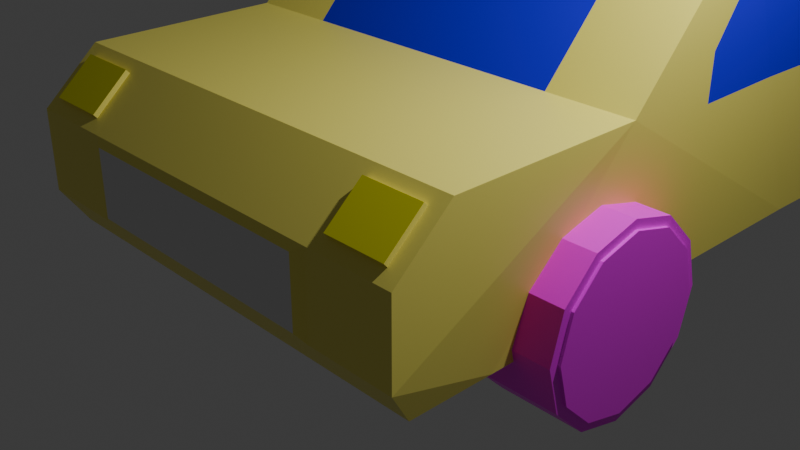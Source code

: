 # Source: Car.blend  (saved by Blender 4.5.90; exported with 4.5.12 LTS)
import bpy
from mathutils import Matrix  # noqa: F401  (used for matrix-valued properties, if any)

bpy.ops.wm.read_factory_settings(use_empty=True)
scene = bpy.context.scene
scene.name = 'Scene'

# ---- collections
col_collection = bpy.data.collections.new('Collection'); scene.collection.children.link(col_collection)
col_wheel = bpy.data.collections.new('Wheel'); scene.collection.children.link(col_wheel)

# ---- images (referenced by path relative to the original .blend; pixels are not part of the script)
import os
ASSET_DIR = os.environ.get("B2B_ASSET_DIR", "")  # directory of the original .blend (textures are referenced by path, not embedded)
HERE = os.path.dirname(os.path.abspath(__file__))  # packed textures are extracted next to this script under _unpacked/

def load_image(name, relpath, width, height, colorspace="sRGB"):
    """Load a texture the original file referenced (path relative to the .blend, or extracted next to this script)."""
    p = next((c for c in (os.path.join(HERE, relpath), os.path.join(ASSET_DIR, relpath)) if relpath and os.path.exists(c)), "")
    if p:
        img = bpy.data.images.load(p, check_existing=True)
        img.name = name
    else:  # same state as the original file: an image datablock whose file is absent (Cycles renders it pink)
        img = bpy.data.images.new(name, width, height)
        img.source = "FILE"
        img.filepath = "//" + (relpath or name)
    img.colorspace_settings.name = colorspace
    return img
img_tyre_jpg = load_image('Tyre.jpg', 'Tyre.jpg', 1024, 1024, 'sRGB')
img_rims_png = load_image('Rims.png', 'Rims.png', 1024, 1024, 'sRGB')
img_metal_jpg = load_image('Metal.jpg', 'Metal.jpg', 1024, 1024, 'sRGB')

# ---- materials (node trees are filled in below, after node groups)
mat_tyre_mat = bpy.data.materials.new('Tyre Mat')
mat_rims = bpy.data.materials.new('Rims')
mat_mainbody = bpy.data.materials.new('MainBody')
mat_material = bpy.data.materials.new('Material')
mat_material_001 = bpy.data.materials.new('Material.001')

# ---- material node trees
mat_tyre_mat.use_nodes = True; mat_tyre_mat.node_tree.nodes.clear()
_N = mat_tyre_mat.node_tree.nodes; _L = mat_tyre_mat.node_tree.links
n0 = _N.new('ShaderNodeBsdfPrincipled'); n0.name = 'Principled BSDF'; n0.location = (-200, 100)
n1 = _N.new('ShaderNodeOutputMaterial'); n1.name = 'Material Output'; n1.location = (200, 100)
n2 = _N.new('ShaderNodeTexImage'); n2.name = 'Image Texture'; n2.location = (-537, 88)
n2.image = img_tyre_jpg
_L.new(n0.outputs[0], n1.inputs[0])
_L.new(n2.outputs[0], n0.inputs[0])
n1.is_active_output = True
mat_rims.use_nodes = True; mat_rims.node_tree.nodes.clear()
_N = mat_rims.node_tree.nodes; _L = mat_rims.node_tree.links
n0 = _N.new('ShaderNodeBsdfPrincipled'); n0.name = 'Principled BSDF'; n0.location = (-200, 100)
n1 = _N.new('ShaderNodeOutputMaterial'); n1.name = 'Material Output'; n1.location = (200, 100)
n2 = _N.new('ShaderNodeTexImage'); n2.name = 'Image Texture'; n2.location = (-578, 71)
n2.image = img_rims_png
_L.new(n0.outputs[0], n1.inputs[0])
_L.new(n2.outputs[0], n0.inputs[0])
n1.is_active_output = True
mat_mainbody.use_nodes = True; mat_mainbody.node_tree.nodes.clear()
_N = mat_mainbody.node_tree.nodes; _L = mat_mainbody.node_tree.links
n0 = _N.new('ShaderNodeBsdfPrincipled'); n0.name = 'Principled BSDF'; n0.location = (-200, 100)
n1 = _N.new('ShaderNodeOutputMaterial'); n1.name = 'Material Output'; n1.location = (200, 100)
n2 = _N.new('ShaderNodeTexImage'); n2.name = 'Image Texture'; n2.location = (-657, 83)
n2.image = img_metal_jpg
n3 = _N.new('ShaderNodeMix'); n3.name = 'Mix'; n3.location = (-374, 77)
n3.data_type = 'RGBA'
n3.blend_type = 'COLOR'
n3.inputs[0].default_value = 0.8417
n3.inputs[7].default_value = (0.9207, 1.0, 0.0, 1.0)
_L.new(n0.outputs[0], n1.inputs[0])
_L.new(n2.outputs[0], n3.inputs[6])
_L.new(n3.outputs[2], n0.inputs[0])
n1.is_active_output = True
mat_material.use_nodes = True; mat_material.node_tree.nodes.clear()
_N = mat_material.node_tree.nodes; _L = mat_material.node_tree.links
n0 = _N.new('ShaderNodeBsdfPrincipled'); n0.name = 'Principled BSDF'; n0.location = (-200, 100)
n0.inputs[0].default_value = (0.01658, 0.0, 0.8001, 1.0)
n0.inputs[1].default_value = 0.5136
n0.inputs[2].default_value = 1.0
n1 = _N.new('ShaderNodeOutputMaterial'); n1.name = 'Material Output'; n1.location = (200, 100)
_L.new(n0.outputs[0], n1.inputs[0])
n1.is_active_output = True
mat_material_001.use_nodes = True; mat_material_001.node_tree.nodes.clear()
_N = mat_material_001.node_tree.nodes; _L = mat_material_001.node_tree.links
n0 = _N.new('ShaderNodeBsdfPrincipled'); n0.name = 'Principled BSDF'; n0.location = (-200, 100)
n0.inputs[0].default_value = (0.8003, 0.7898, 0.0, 1.0)
n1 = _N.new('ShaderNodeOutputMaterial'); n1.name = 'Material Output'; n1.location = (200, 100)
_L.new(n0.outputs[0], n1.inputs[0])
n1.is_active_output = True

# ---- world
world_world = bpy.data.worlds.new('World'); scene.world = world_world
world_world.use_nodes = True; world_world.node_tree.nodes.clear()
_N = world_world.node_tree.nodes; _L = world_world.node_tree.links
n0 = _N.new('ShaderNodeOutputWorld'); n0.name = 'World Output'; n0.location = (200, 100)
n1 = _N.new('ShaderNodeBackground'); n1.name = 'Background'; n1.location = (-200, 100)
n1.inputs[0].default_value = (0.05088, 0.05088, 0.05088, 1.0)
_L.new(n1.outputs[0], n0.inputs[0])
n0.is_active_output = True
world_world.color = (0.05088, 0.05088, 0.05088)
world_world.sun_shadow_jitter_overblur = 0.0

# ---- cameras
cam_camera = bpy.data.cameras.new('Camera')
cam_camera.clip_end = 100.0
cam_camera.ortho_scale = 7.314

# ---- lights
light_light = bpy.data.lights.new('Light', 'POINT')
light_light.energy = 1000.0
light_light.shadow_soft_size = 0.1

# ---- meshes
me_cylinder_001 = bpy.data.meshes.new('Cylinder.001')
me_cylinder_001.from_pydata([(0.0, 0.9013, -1.0), (0.0, 0.9013, 1.0), (0.4507, 0.7806, -1.0), (0.4507, 0.7806, 1.0), (0.7806, 0.4507, -1.0), (0.7806, 0.4507, 1.0), (0.9013, 0.0, -1.0), (0.9013, 0.0, 1.0), (0.7806, -0.4507, -1.0), (0.7806, -0.4507, 1.0), (0.4507, -0.7806, -1.0), (0.4507, -0.7806, 1.0), (0.0, -0.9013, -1.0), (0.0, -0.9013, 1.0), (-0.4507, -0.7806, -1.0), (-0.4507, -0.7806, 1.0), (-0.7806, -0.4507, -1.0), (-0.7806, -0.4507, 1.0), (-0.9013, 0.0, -1.0), (-0.9013, 0.0, 1.0), (-0.7806, 0.4507, -1.0), (-0.7806, 0.4507, 1.0), (-0.4507, 0.7806, -1.0), (-0.4507, 0.7806, 1.0), (0.0, 1.0, -1.0), (0.5, 0.866, -1.0), (0.5, 0.866, 1.0), (0.0, 1.0, 1.0), (0.866, 0.5, -1.0), (0.866, 0.5, 1.0), (1.0, 0.0, -1.0), (1.0, 0.0, 1.0), (0.866, -0.5, -1.0), (0.866, -0.5, 1.0), (0.5, -0.866, -1.0), (0.5, -0.866, 1.0), (0.0, -1.0, -1.0), (0.0, -1.0, 1.0), (-0.5, -0.866, -1.0), (-0.5, -0.866, 1.0), (-0.866, -0.5, -1.0), (-0.866, -0.5, 1.0), (-1.0, 0.0, -1.0), (-1.0, 0.0, 1.0), (-0.866, 0.5, -1.0), (-0.866, 0.5, 1.0), (-0.5, 0.866, -1.0), (-0.5, 0.866, 1.0), (1.324e-09, 0.9013, -1.067), (0.4507, 0.7806, -1.067), (0.4507, 0.7806, 1.067), (-1.324e-09, 0.9013, 1.067), (0.7806, 0.4507, -1.067), (0.7806, 0.4507, 1.067), (0.9013, 0.0, -1.067), (0.9013, 0.0, 1.067), (0.7806, -0.4507, -1.067), (0.7806, -0.4507, 1.067), (0.4507, -0.7806, -1.067), (0.4507, -0.7806, 1.067), (1.324e-09, -0.9013, -1.067), (-1.324e-09, -0.9013, 1.067), (-0.4507, -0.7806, -1.067), (-0.4507, -0.7806, 1.067), (-0.7806, -0.4507, -1.067), (-0.7806, -0.4507, 1.067), (-0.9013, 0.0, -1.067), (-0.9013, 0.0, 1.067), (-0.7806, 0.4507, -1.067), (-0.7806, 0.4507, 1.067), (-0.4507, 0.7806, -1.067), (-0.4507, 0.7806, 1.067)], [], [(24, 27, 26, 25), (25, 26, 29, 28), (28, 29, 31, 30), (30, 31, 33, 32), (32, 33, 35, 34), (34, 35, 37, 36), (36, 37, 39, 38), (38, 39, 41, 40), (40, 41, 43, 42), (42, 43, 45, 44), (11, 9, 57, 59), (44, 45, 47, 46), (46, 47, 27, 24), (16, 18, 66, 64), (2, 0, 24, 25), (1, 3, 26, 27), (4, 2, 25, 28), (3, 5, 29, 26), (6, 4, 28, 30), (5, 7, 31, 29), (8, 6, 30, 32), (7, 9, 33, 31), (10, 8, 32, 34), (9, 11, 35, 33), (12, 10, 34, 36), (11, 13, 37, 35), (14, 12, 36, 38), (13, 15, 39, 37), (16, 14, 38, 40), (15, 17, 41, 39), (18, 16, 40, 42), (17, 19, 43, 41), (20, 18, 42, 44), (19, 21, 45, 43), (22, 20, 44, 46), (21, 23, 47, 45), (0, 22, 46, 24), (23, 1, 27, 47), (50, 51, 71, 69, 67, 65, 63, 61, 59, 57, 55, 53), (48, 49, 52, 54, 56, 58, 60, 62, 64, 66, 68, 70), (2, 4, 52, 49), (19, 17, 65, 67), (10, 12, 60, 58), (5, 3, 50, 53), (18, 20, 68, 66), (13, 11, 59, 61), (4, 6, 54, 52), (21, 19, 67, 69), (12, 14, 62, 60), (7, 5, 53, 55), (20, 22, 70, 68), (15, 13, 61, 63), (6, 8, 56, 54), (23, 21, 69, 71), (14, 16, 64, 62), (9, 7, 55, 57), (22, 0, 48, 70), (0, 2, 49, 48), (17, 15, 63, 65), (8, 10, 58, 56), (1, 23, 71, 51), (3, 1, 51, 50)])
me_cylinder_001.polygons.foreach_set('material_index', [0, 0, 0, 0, 0, 0, 0, 0, 0, 0, 0, 0, 0, 0, 0, 0, 0, 0, 0, 0, 0, 0, 0, 0, 0, 0, 0, 0, 0, 0, 0, 0, 0, 0, 0, 0, 0, 0, 1, 0, 0, 0, 0, 0, 0, 0, 0, 0, 0, 0, 0, 0, 0, 0, 0, 0, 0, 0, 0, 0, 0, 0])
_uv = me_cylinder_001.uv_layers.new(name='UVMap')
_uv.uv.foreach_set('vector', [-2.798, 1.276, -2.798, 0.1822, -2.616, 0.1822, -2.616, 1.276, -2.616, 1.276, -2.616, 0.1822, -2.433, 0.1822, -2.433, 1.276, -2.433, 1.276, -2.433, 0.1822, -2.251, 0.1822, -2.251, 1.276, -2.251, 1.276, -2.251, 0.1822, -2.069, 0.1822, -2.069, 1.276, -2.069, 1.276, -2.069, 0.1822, -1.886, 0.1822, -1.886, 1.276, -1.886, 1.276, -1.886, 0.1822, -1.704, 0.1822, -1.704, 1.276, -1.704, 1.276, -1.704, 0.1822, -1.522, 0.1822, -1.522, 1.276, -1.522, 1.276, -1.522, 0.1822, -1.34, 0.1822, -1.34, 1.276, -1.34, 1.276, -1.34, 0.1822, -1.157, 0.1822, -1.157, 1.276, -1.157, 1.276, -1.157, 0.1822, -0.975, 0.1822, -0.975, 1.276, 0.862, 0.7205, 0.7085, 0.874, 0.7085, 0.874, 0.862, 0.7205, -0.975, 1.276, -0.975, 0.1822, -0.7927, 0.1822, -0.7927, 1.276, -0.7927, 1.276, -0.7927, 0.1822, -0.6104, 0.1822, -0.6104, 1.276, -3.89, 2.958, -3.833, 2.748, -3.833, 2.748, -3.89, 2.958, -4.462, 2.385, -4.253, 2.329, -4.253, 2.283, -4.485, 2.345, 0.0794, 0.5108, 0.1356, 0.7205, 0.09583, 0.7434, 0.0335, 0.5108, -4.616, 2.538, -4.462, 2.385, -4.485, 2.345, -4.656, 2.516, 0.1356, 0.7205, 0.2891, 0.874, 0.2661, 0.9137, 0.09583, 0.7434, -4.672, 2.748, -4.616, 2.538, -4.656, 2.516, -4.718, 2.748, 0.2891, 0.874, 0.4988, 0.9302, 0.4988, 0.9761, 0.2661, 0.9137, -4.616, 2.958, -4.672, 2.748, -4.718, 2.748, -4.656, 2.981, 0.4988, 0.9302, 0.7085, 0.874, 0.7314, 0.9137, 0.4988, 0.9761, -4.462, 3.111, -4.616, 2.958, -4.656, 2.981, -4.485, 3.151, 0.7085, 0.874, 0.862, 0.7205, 0.9017, 0.7434, 0.7314, 0.9137, -4.253, 3.168, -4.462, 3.111, -4.485, 3.151, -4.253, 3.213, 0.862, 0.7205, 0.9182, 0.5108, 0.9641, 0.5108, 0.9017, 0.7434, -4.043, 3.111, -4.253, 3.168, -4.253, 3.213, -4.02, 3.151, 0.9182, 0.5108, 0.862, 0.3011, 0.9017, 0.2781, 0.9641, 0.5108, -3.89, 2.958, -4.043, 3.111, -4.02, 3.151, -3.85, 2.981, 0.862, 0.3011, 0.7085, 0.1476, 0.7314, 0.1078, 0.9017, 0.2781, -3.833, 2.748, -3.89, 2.958, -3.85, 2.981, -3.787, 2.748, 0.7085, 0.1476, 0.4988, 0.09141, 0.4988, 0.04551, 0.7314, 0.1078, -3.89, 2.538, -3.833, 2.748, -3.787, 2.748, -3.85, 2.516, 0.4988, 0.09141, 0.2891, 0.1476, 0.2661, 0.1078, 0.4988, 0.04551, -4.043, 2.385, -3.89, 2.538, -3.85, 2.516, -4.02, 2.345, 0.2891, 0.1476, 0.1356, 0.3011, 0.09583, 0.2781, 0.2661, 0.1078, -4.253, 2.329, -4.043, 2.385, -4.02, 2.345, -4.253, 2.283, 0.1356, 0.3011, 0.0794, 0.5108, 0.0335, 0.5108, 0.09583, 0.2781, 0.1356, 0.7205, 0.0794, 0.5108, 0.1356, 0.3011, 0.2891, 0.1476, 0.4988, 0.09141, 0.7085, 0.1476, 0.862, 0.3011, 0.9182, 0.5108, 0.862, 0.7205, 0.7085, 0.874, 0.4988, 0.9302, 0.2891, 0.874, -4.253, 2.329, -4.462, 2.385, -4.616, 2.538, -4.672, 2.748, -4.616, 2.958, -4.462, 3.111, -4.253, 3.168, -4.043, 3.111, -3.89, 2.958, -3.833, 2.748, -3.89, 2.538, -4.043, 2.385, -4.462, 2.385, -4.616, 2.538, -4.616, 2.538, -4.462, 2.385, 0.4988, 0.09141, 0.7085, 0.1476, 0.7085, 0.1476, 0.4988, 0.09141, -4.462, 3.111, -4.253, 3.168, -4.253, 3.168, -4.462, 3.111, 0.2891, 0.874, 0.1356, 0.7205, 0.1356, 0.7205, 0.2891, 0.874, -3.833, 2.748, -3.89, 2.538, -3.89, 2.538, -3.833, 2.748, 0.9182, 0.5108, 0.862, 0.7205, 0.862, 0.7205, 0.9182, 0.5108, -4.616, 2.538, -4.672, 2.748, -4.672, 2.748, -4.616, 2.538, 0.2891, 0.1476, 0.4988, 0.09141, 0.4988, 0.09141, 0.2891, 0.1476, -4.253, 3.168, -4.043, 3.111, -4.043, 3.111, -4.253, 3.168, 0.4988, 0.9302, 0.2891, 0.874, 0.2891, 0.874, 0.4988, 0.9302, -3.89, 2.538, -4.043, 2.385, -4.043, 2.385, -3.89, 2.538, 0.862, 0.3011, 0.9182, 0.5108, 0.9182, 0.5108, 0.862, 0.3011, -4.672, 2.748, -4.616, 2.958, -4.616, 2.958, -4.672, 2.748, 0.1356, 0.3011, 0.2891, 0.1476, 0.2891, 0.1476, 0.1356, 0.3011, -4.043, 3.111, -3.89, 2.958, -3.89, 2.958, -4.043, 3.111, 0.7085, 0.874, 0.4988, 0.9302, 0.4988, 0.9302, 0.7085, 0.874, -4.043, 2.385, -4.253, 2.329, -4.253, 2.329, -4.043, 2.385, -4.253, 2.329, -4.462, 2.385, -4.462, 2.385, -4.253, 2.329, 0.7085, 0.1476, 0.862, 0.3011, 0.862, 0.3011, 0.7085, 0.1476, -4.616, 2.958, -4.462, 3.111, -4.462, 3.111, -4.616, 2.958, 0.0794, 0.5108, 0.1356, 0.3011, 0.1356, 0.3011, 0.0794, 0.5108, 0.1356, 0.7205, 0.0794, 0.5108, 0.0794, 0.5108, 0.1356, 0.7205])
me_cylinder_001.materials.append(mat_tyre_mat)
me_cylinder_001.materials.append(mat_rims)
me_cylinder_001.update()
me_cylinder_002 = bpy.data.meshes.new('Cylinder.002')
me_cylinder_002.from_pydata([(0.0, 0.9013, -1.0), (0.0, 0.9013, 1.0), (0.4507, 0.7806, -1.0), (0.4507, 0.7806, 1.0), (0.7806, 0.4507, -1.0), (0.7806, 0.4507, 1.0), (0.9013, 0.0, -1.0), (0.9013, 0.0, 1.0), (0.7806, -0.4507, -1.0), (0.7806, -0.4507, 1.0), (0.4507, -0.7806, -1.0), (0.4507, -0.7806, 1.0), (0.0, -0.9013, -1.0), (0.0, -0.9013, 1.0), (-0.4507, -0.7806, -1.0), (-0.4507, -0.7806, 1.0), (-0.7806, -0.4507, -1.0), (-0.7806, -0.4507, 1.0), (-0.9013, 0.0, -1.0), (-0.9013, 0.0, 1.0), (-0.7806, 0.4507, -1.0), (-0.7806, 0.4507, 1.0), (-0.4507, 0.7806, -1.0), (-0.4507, 0.7806, 1.0), (0.0, 1.0, -1.0), (0.5, 0.866, -1.0), (0.5, 0.866, 1.0), (0.0, 1.0, 1.0), (0.866, 0.5, -1.0), (0.866, 0.5, 1.0), (1.0, 0.0, -1.0), (1.0, 0.0, 1.0), (0.866, -0.5, -1.0), (0.866, -0.5, 1.0), (0.5, -0.866, -1.0), (0.5, -0.866, 1.0), (0.0, -1.0, -1.0), (0.0, -1.0, 1.0), (-0.5, -0.866, -1.0), (-0.5, -0.866, 1.0), (-0.866, -0.5, -1.0), (-0.866, -0.5, 1.0), (-1.0, 0.0, -1.0), (-1.0, 0.0, 1.0), (-0.866, 0.5, -1.0), (-0.866, 0.5, 1.0), (-0.5, 0.866, -1.0), (-0.5, 0.866, 1.0), (1.324e-09, 0.9013, -1.067), (0.4507, 0.7806, -1.067), (0.4507, 0.7806, 1.067), (-1.324e-09, 0.9013, 1.067), (0.7806, 0.4507, -1.067), (0.7806, 0.4507, 1.067), (0.9013, 0.0, -1.067), (0.9013, 0.0, 1.067), (0.7806, -0.4507, -1.067), (0.7806, -0.4507, 1.067), (0.4507, -0.7806, -1.067), (0.4507, -0.7806, 1.067), (1.324e-09, -0.9013, -1.067), (-1.324e-09, -0.9013, 1.067), (-0.4507, -0.7806, -1.067), (-0.4507, -0.7806, 1.067), (-0.7806, -0.4507, -1.067), (-0.7806, -0.4507, 1.067), (-0.9013, 0.0, -1.067), (-0.9013, 0.0, 1.067), (-0.7806, 0.4507, -1.067), (-0.7806, 0.4507, 1.067), (-0.4507, 0.7806, -1.067), (-0.4507, 0.7806, 1.067)], [], [(24, 27, 26, 25), (25, 26, 29, 28), (28, 29, 31, 30), (30, 31, 33, 32), (32, 33, 35, 34), (34, 35, 37, 36), (36, 37, 39, 38), (38, 39, 41, 40), (40, 41, 43, 42), (42, 43, 45, 44), (11, 9, 57, 59), (44, 45, 47, 46), (46, 47, 27, 24), (16, 18, 66, 64), (2, 0, 24, 25), (1, 3, 26, 27), (4, 2, 25, 28), (3, 5, 29, 26), (6, 4, 28, 30), (5, 7, 31, 29), (8, 6, 30, 32), (7, 9, 33, 31), (10, 8, 32, 34), (9, 11, 35, 33), (12, 10, 34, 36), (11, 13, 37, 35), (14, 12, 36, 38), (13, 15, 39, 37), (16, 14, 38, 40), (15, 17, 41, 39), (18, 16, 40, 42), (17, 19, 43, 41), (20, 18, 42, 44), (19, 21, 45, 43), (22, 20, 44, 46), (21, 23, 47, 45), (0, 22, 46, 24), (23, 1, 27, 47), (50, 51, 71, 69, 67, 65, 63, 61, 59, 57, 55, 53), (48, 49, 52, 54, 56, 58, 60, 62, 64, 66, 68, 70), (2, 4, 52, 49), (19, 17, 65, 67), (10, 12, 60, 58), (5, 3, 50, 53), (18, 20, 68, 66), (13, 11, 59, 61), (4, 6, 54, 52), (21, 19, 67, 69), (12, 14, 62, 60), (7, 5, 53, 55), (20, 22, 70, 68), (15, 13, 61, 63), (6, 8, 56, 54), (23, 21, 69, 71), (14, 16, 64, 62), (9, 7, 55, 57), (22, 0, 48, 70), (0, 2, 49, 48), (17, 15, 63, 65), (8, 10, 58, 56), (1, 23, 71, 51), (3, 1, 51, 50)])
me_cylinder_002.polygons.foreach_set('material_index', [0, 0, 0, 0, 0, 0, 0, 0, 0, 0, 0, 0, 0, 0, 0, 0, 0, 0, 0, 0, 0, 0, 0, 0, 0, 0, 0, 0, 0, 0, 0, 0, 0, 0, 0, 0, 0, 0, 0, 1, 0, 0, 0, 0, 0, 0, 0, 0, 0, 0, 0, 0, 0, 0, 0, 0, 0, 0, 0, 0, 0, 0])
_uv = me_cylinder_002.uv_layers.new(name='UVMap')
_uv.uv.foreach_set('vector', [-0.9628, 0.01309, -0.9628, -1.124, -0.7732, -1.124, -0.7732, 0.01309, -0.7732, 0.01309, -0.7732, -1.124, -0.5836, -1.124, -0.5836, 0.01309, -0.5836, 0.01309, -0.5836, -1.124, -0.394, -1.124, -0.394, 0.01309, -0.394, 0.01309, -0.394, -1.124, -0.2044, -1.124, -0.2044, 0.01309, -0.2044, 0.01309, -0.2044, -1.124, -0.01484, -1.124, -0.01484, 0.01309, -0.01484, 0.01309, -0.01484, -1.124, 0.1748, -1.124, 0.1748, 0.01309, 0.1748, 0.01309, 0.1748, -1.124, 0.3643, -1.124, 0.3643, 0.01309, 0.3643, 0.01309, 0.3643, -1.124, 0.5539, -1.124, 0.5539, 0.01309, 0.5539, 0.01309, 0.5539, -1.124, 0.7435, -1.124, 0.7435, 0.01309, 0.7435, 0.01309, 0.7435, -1.124, 0.9331, -1.124, 0.9331, 0.01309, 2.19, 0.1791, 2.03, 0.3387, 2.03, 0.3387, 2.19, 0.1791, 0.9331, 0.01309, 0.9331, -1.124, 1.123, -1.124, 1.123, 0.01309, 1.123, 0.01309, 1.123, -1.124, 1.312, -1.124, 1.312, 0.01309, 0.7226, 0.135, 0.5045, 0.07657, 0.5045, 0.07656, 0.7226, 0.135, 0.1267, 0.7309, 0.0683, 0.5128, 0.02056, 0.5128, 0.08539, 0.7547, 1.376, -0.03902, 1.434, 0.1791, 1.393, 0.2029, 1.328, -0.03902, 0.2864, 0.8905, 0.1267, 0.7309, 0.08539, 0.7547, 0.2625, 0.9319, 1.434, 0.1791, 1.594, 0.3387, 1.57, 0.3801, 1.393, 0.2029, 0.5045, 0.949, 0.2864, 0.8905, 0.2625, 0.9319, 0.5045, 0.9967, 1.594, 0.3387, 1.812, 0.3972, 1.812, 0.4449, 1.57, 0.3801, 0.7226, 0.8905, 0.5045, 0.949, 0.5045, 0.9967, 0.7465, 0.9319, 1.812, 0.3972, 2.03, 0.3387, 2.054, 0.3801, 1.812, 0.4449, 0.8822, 0.7309, 0.7226, 0.8905, 0.7465, 0.9319, 0.9236, 0.7547, 2.03, 0.3387, 2.19, 0.1791, 2.231, 0.2029, 2.054, 0.3801, 0.9407, 0.5128, 0.8822, 0.7309, 0.9236, 0.7547, 0.9884, 0.5128, 2.19, 0.1791, 2.248, -0.03902, 2.296, -0.03902, 2.231, 0.2029, 0.8822, 0.2947, 0.9407, 0.5128, 0.9884, 0.5128, 0.9236, 0.2708, 2.248, -0.03902, 2.19, -0.2571, 2.231, -0.281, 2.296, -0.03902, 0.7226, 0.135, 0.8822, 0.2947, 0.9236, 0.2708, 0.7465, 0.09366, 2.19, -0.2571, 2.03, -0.4168, 2.054, -0.4581, 2.231, -0.281, 0.5045, 0.07657, 0.7226, 0.135, 0.7465, 0.09366, 0.5045, 0.02882, 2.03, -0.4168, 1.812, -0.4752, 1.812, -0.523, 2.054, -0.4581, 0.2864, 0.135, 0.5045, 0.07657, 0.5045, 0.02882, 0.2625, 0.09366, 1.812, -0.4752, 1.594, -0.4168, 1.57, -0.4581, 1.812, -0.523, 0.1267, 0.2947, 0.2864, 0.135, 0.2625, 0.09366, 0.08539, 0.2708, 1.594, -0.4168, 1.434, -0.2571, 1.393, -0.281, 1.57, -0.4581, 0.0683, 0.5128, 0.1267, 0.2947, 0.08539, 0.2708, 0.02056, 0.5128, 1.434, -0.2571, 1.376, -0.03902, 1.328, -0.03902, 1.393, -0.281, 1.434, 0.1791, 1.376, -0.03902, 1.434, -0.2571, 1.594, -0.4168, 1.812, -0.4752, 2.03, -0.4168, 2.19, -0.2571, 2.248, -0.03902, 2.19, 0.1791, 2.03, 0.3387, 1.812, 0.3972, 1.594, 0.3387, 0.0683, 0.5128, 0.1267, 0.7309, 0.2864, 0.8905, 0.5045, 0.949, 0.7226, 0.8905, 0.8822, 0.7309, 0.9407, 0.5128, 0.8822, 0.2947, 0.7226, 0.135, 0.5045, 0.07656, 0.2864, 0.135, 0.1267, 0.2947, 0.1267, 0.7309, 0.2864, 0.8905, 0.2864, 0.8905, 0.1267, 0.7309, 1.812, -0.4752, 2.03, -0.4168, 2.03, -0.4168, 1.812, -0.4752, 0.8822, 0.7309, 0.9407, 0.5128, 0.9407, 0.5128, 0.8822, 0.7309, 1.594, 0.3387, 1.434, 0.1791, 1.434, 0.1791, 1.594, 0.3387, 0.5045, 0.07657, 0.2864, 0.135, 0.2864, 0.135, 0.5045, 0.07656, 2.248, -0.03902, 2.19, 0.1791, 2.19, 0.1791, 2.248, -0.03902, 0.2864, 0.8905, 0.5045, 0.949, 0.5045, 0.949, 0.2864, 0.8905, 1.594, -0.4168, 1.812, -0.4752, 1.812, -0.4752, 1.594, -0.4168, 0.9407, 0.5128, 0.8822, 0.2947, 0.8822, 0.2947, 0.9407, 0.5128, 1.812, 0.3972, 1.594, 0.3387, 1.594, 0.3387, 1.812, 0.3972, 0.2864, 0.135, 0.1267, 0.2947, 0.1267, 0.2947, 0.2864, 0.135, 2.19, -0.2571, 2.248, -0.03902, 2.248, -0.03902, 2.19, -0.2571, 0.5045, 0.949, 0.7226, 0.8905, 0.7226, 0.8905, 0.5045, 0.949, 1.434, -0.2571, 1.594, -0.4168, 1.594, -0.4168, 1.434, -0.2571, 0.8822, 0.2947, 0.7226, 0.135, 0.7226, 0.135, 0.8822, 0.2947, 2.03, 0.3387, 1.812, 0.3972, 1.812, 0.3972, 2.03, 0.3387, 0.1267, 0.2947, 0.0683, 0.5128, 0.0683, 0.5128, 0.1267, 0.2947, 0.0683, 0.5128, 0.1267, 0.7309, 0.1267, 0.7309, 0.0683, 0.5128, 2.03, -0.4168, 2.19, -0.2571, 2.19, -0.2571, 2.03, -0.4168, 0.7226, 0.8905, 0.8822, 0.7309, 0.8822, 0.7309, 0.7226, 0.8905, 1.376, -0.03902, 1.434, -0.2571, 1.434, -0.2571, 1.376, -0.03902, 1.434, 0.1791, 1.376, -0.03902, 1.376, -0.03902, 1.434, 0.1791])
me_cylinder_002.materials.append(mat_tyre_mat)
me_cylinder_002.materials.append(mat_rims)
me_cylinder_002.materials.append(None)
me_cylinder_002.update()
me_cylinder_003 = bpy.data.meshes.new('Cylinder.003')
me_cylinder_003.from_pydata([(0.0, 0.9013, -1.0), (0.0, 0.9013, 1.0), (0.4507, 0.7806, -1.0), (0.4507, 0.7806, 1.0), (0.7806, 0.4507, -1.0), (0.7806, 0.4507, 1.0), (0.9013, 0.0, -1.0), (0.9013, 0.0, 1.0), (0.7806, -0.4507, -1.0), (0.7806, -0.4507, 1.0), (0.4507, -0.7806, -1.0), (0.4507, -0.7806, 1.0), (0.0, -0.9013, -1.0), (0.0, -0.9013, 1.0), (-0.4507, -0.7806, -1.0), (-0.4507, -0.7806, 1.0), (-0.7806, -0.4507, -1.0), (-0.7806, -0.4507, 1.0), (-0.9013, 0.0, -1.0), (-0.9013, 0.0, 1.0), (-0.7806, 0.4507, -1.0), (-0.7806, 0.4507, 1.0), (-0.4507, 0.7806, -1.0), (-0.4507, 0.7806, 1.0), (0.0, 1.0, -1.0), (0.5, 0.866, -1.0), (0.5, 0.866, 1.0), (0.0, 1.0, 1.0), (0.866, 0.5, -1.0), (0.866, 0.5, 1.0), (1.0, 0.0, -1.0), (1.0, 0.0, 1.0), (0.866, -0.5, -1.0), (0.866, -0.5, 1.0), (0.5, -0.866, -1.0), (0.5, -0.866, 1.0), (0.0, -1.0, -1.0), (0.0, -1.0, 1.0), (-0.5, -0.866, -1.0), (-0.5, -0.866, 1.0), (-0.866, -0.5, -1.0), (-0.866, -0.5, 1.0), (-1.0, 0.0, -1.0), (-1.0, 0.0, 1.0), (-0.866, 0.5, -1.0), (-0.866, 0.5, 1.0), (-0.5, 0.866, -1.0), (-0.5, 0.866, 1.0), (1.324e-09, 0.9013, -1.067), (0.4507, 0.7806, -1.067), (0.4507, 0.7806, 1.067), (-1.324e-09, 0.9013, 1.067), (0.7806, 0.4507, -1.067), (0.7806, 0.4507, 1.067), (0.9013, 0.0, -1.067), (0.9013, 0.0, 1.067), (0.7806, -0.4507, -1.067), (0.7806, -0.4507, 1.067), (0.4507, -0.7806, -1.067), (0.4507, -0.7806, 1.067), (1.324e-09, -0.9013, -1.067), (-1.324e-09, -0.9013, 1.067), (-0.4507, -0.7806, -1.067), (-0.4507, -0.7806, 1.067), (-0.7806, -0.4507, -1.067), (-0.7806, -0.4507, 1.067), (-0.9013, 0.0, -1.067), (-0.9013, 0.0, 1.067), (-0.7806, 0.4507, -1.067), (-0.7806, 0.4507, 1.067), (-0.4507, 0.7806, -1.067), (-0.4507, 0.7806, 1.067)], [], [(24, 27, 26, 25), (25, 26, 29, 28), (28, 29, 31, 30), (30, 31, 33, 32), (32, 33, 35, 34), (34, 35, 37, 36), (36, 37, 39, 38), (38, 39, 41, 40), (40, 41, 43, 42), (42, 43, 45, 44), (11, 9, 57, 59), (44, 45, 47, 46), (46, 47, 27, 24), (16, 18, 66, 64), (2, 0, 24, 25), (1, 3, 26, 27), (4, 2, 25, 28), (3, 5, 29, 26), (6, 4, 28, 30), (5, 7, 31, 29), (8, 6, 30, 32), (7, 9, 33, 31), (10, 8, 32, 34), (9, 11, 35, 33), (12, 10, 34, 36), (11, 13, 37, 35), (14, 12, 36, 38), (13, 15, 39, 37), (16, 14, 38, 40), (15, 17, 41, 39), (18, 16, 40, 42), (17, 19, 43, 41), (20, 18, 42, 44), (19, 21, 45, 43), (22, 20, 44, 46), (21, 23, 47, 45), (0, 22, 46, 24), (23, 1, 27, 47), (50, 51, 71, 69, 67, 65, 63, 61, 59, 57, 55, 53), (48, 49, 52, 54, 56, 58, 60, 62, 64, 66, 68, 70), (2, 4, 52, 49), (19, 17, 65, 67), (10, 12, 60, 58), (5, 3, 50, 53), (18, 20, 68, 66), (13, 11, 59, 61), (4, 6, 54, 52), (21, 19, 67, 69), (12, 14, 62, 60), (7, 5, 53, 55), (20, 22, 70, 68), (15, 13, 61, 63), (6, 8, 56, 54), (23, 21, 69, 71), (14, 16, 64, 62), (9, 7, 55, 57), (22, 0, 48, 70), (0, 2, 49, 48), (17, 15, 63, 65), (8, 10, 58, 56), (1, 23, 71, 51), (3, 1, 51, 50)])
me_cylinder_003.polygons.foreach_set('material_index', [0, 0, 0, 0, 0, 0, 0, 0, 0, 0, 0, 0, 0, 0, 0, 0, 0, 0, 0, 0, 0, 0, 0, 0, 0, 0, 0, 0, 0, 0, 0, 0, 0, 0, 0, 0, 0, 0, 0, 1, 0, 0, 0, 0, 0, 0, 0, 0, 0, 0, 0, 0, 0, 0, 0, 0, 0, 0, 0, 0, 0, 0])
_uv = me_cylinder_003.uv_layers.new(name='UVMap')
_uv.uv.foreach_set('vector', [0.8519, 1.941, 0.8519, 0.8294, 1.037, 0.8294, 1.037, 1.941, 1.037, 1.941, 1.037, 0.8294, 1.222, 0.8294, 1.222, 1.941, 1.222, 1.941, 1.222, 0.8294, 1.408, 0.8294, 1.408, 1.941, 1.408, 1.941, 1.408, 0.8294, 1.593, 0.8294, 1.593, 1.941, 1.593, 1.941, 1.593, 0.8294, 1.778, 0.8294, 1.778, 1.941, 1.778, 1.941, 1.778, 0.8294, 1.963, 0.8294, 1.963, 1.941, 1.963, 1.941, 1.963, 0.8294, 2.149, 0.8294, 2.149, 1.941, 2.149, 1.941, 2.149, 0.8294, 2.334, 0.8294, 2.334, 1.941, 2.334, 1.941, 2.334, 0.8294, 2.519, 0.8294, 2.519, 1.941, 2.519, 1.941, 2.519, 0.8294, 2.705, 0.8294, 2.705, 1.941, 0.51, -0.4873, 0.354, -0.3313, 0.354, -0.3313, 0.51, -0.4873, 2.705, 1.941, 2.705, 0.8294, 2.89, 0.8294, 2.89, 1.941, 2.89, 1.941, 2.89, 0.8294, 3.075, 0.8294, 3.075, 1.941, 0.7174, 0.1378, 0.5042, 0.08068, 0.5042, 0.08068, 0.7174, 0.1378, 0.1351, 0.7201, 0.07799, 0.5069, 0.03133, 0.5069, 0.09469, 0.7434, -0.2854, -0.7004, -0.2283, -0.4873, -0.2687, -0.464, -0.332, -0.7004, 0.2911, 0.8761, 0.1351, 0.7201, 0.09469, 0.7434, 0.2678, 0.9165, -0.2283, -0.4873, -0.07226, -0.3313, -0.09559, -0.2909, -0.2687, -0.464, 0.5042, 0.9332, 0.2911, 0.8761, 0.2678, 0.9165, 0.5042, 0.9798, -0.07226, -0.3313, 0.1409, -0.2742, 0.1409, -0.2275, -0.09559, -0.2909, 0.7174, 0.8761, 0.5042, 0.9332, 0.5042, 0.9798, 0.7407, 0.9165, 0.1409, -0.2742, 0.354, -0.3313, 0.3773, -0.2909, 0.1409, -0.2275, 0.8734, 0.7201, 0.7174, 0.8761, 0.7407, 0.9165, 0.9138, 0.7434, 0.354, -0.3313, 0.51, -0.4873, 0.5504, -0.464, 0.3773, -0.2909, 0.9305, 0.5069, 0.8734, 0.7201, 0.9138, 0.7434, 0.9772, 0.5069, 0.51, -0.4873, 0.5671, -0.7004, 0.6138, -0.7004, 0.5504, -0.464, 0.8734, 0.2938, 0.9305, 0.5069, 0.9772, 0.5069, 0.9138, 0.2705, 0.5671, -0.7004, 0.51, -0.9135, 0.5504, -0.9369, 0.6138, -0.7004, 0.7174, 0.1378, 0.8734, 0.2938, 0.9138, 0.2705, 0.7407, 0.09739, 0.51, -0.9135, 0.354, -1.07, 0.3773, -1.11, 0.5504, -0.9369, 0.5042, 0.08068, 0.7174, 0.1378, 0.7407, 0.09739, 0.5042, 0.03403, 0.354, -1.07, 0.1409, -1.127, 0.1409, -1.173, 0.3773, -1.11, 0.2911, 0.1378, 0.5042, 0.08068, 0.5042, 0.03403, 0.2678, 0.09739, 0.1409, -1.127, -0.07226, -1.07, -0.09559, -1.11, 0.1409, -1.173, 0.1351, 0.2938, 0.2911, 0.1378, 0.2678, 0.09739, 0.09469, 0.2705, -0.07226, -1.07, -0.2283, -0.9135, -0.2687, -0.9369, -0.09559, -1.11, 0.07799, 0.5069, 0.1351, 0.2938, 0.09469, 0.2705, 0.03133, 0.5069, -0.2283, -0.9135, -0.2854, -0.7004, -0.332, -0.7004, -0.2687, -0.9369, -0.2283, -0.4873, -0.2854, -0.7004, -0.2283, -0.9135, -0.07226, -1.07, 0.1409, -1.127, 0.354, -1.07, 0.51, -0.9135, 0.5671, -0.7004, 0.51, -0.4873, 0.354, -0.3313, 0.1409, -0.2742, -0.07226, -0.3313, 0.07799, 0.5069, 0.1351, 0.7201, 0.2911, 0.8761, 0.5042, 0.9332, 0.7174, 0.8761, 0.8734, 0.7201, 0.9305, 0.5069, 0.8734, 0.2938, 0.7174, 0.1378, 0.5042, 0.08068, 0.2911, 0.1378, 0.1351, 0.2938, 0.1351, 0.7201, 0.2911, 0.8761, 0.2911, 0.8761, 0.1351, 0.7201, 0.1409, -1.127, 0.354, -1.07, 0.354, -1.07, 0.1409, -1.127, 0.8734, 0.7201, 0.9305, 0.5069, 0.9305, 0.5069, 0.8734, 0.7201, -0.07226, -0.3313, -0.2283, -0.4873, -0.2283, -0.4873, -0.07226, -0.3313, 0.5042, 0.08068, 0.2911, 0.1378, 0.2911, 0.1378, 0.5042, 0.08068, 0.5671, -0.7004, 0.51, -0.4873, 0.51, -0.4873, 0.5671, -0.7004, 0.2911, 0.8761, 0.5042, 0.9332, 0.5042, 0.9332, 0.2911, 0.8761, -0.07226, -1.07, 0.1409, -1.127, 0.1409, -1.127, -0.07226, -1.07, 0.9305, 0.5069, 0.8734, 0.2938, 0.8734, 0.2938, 0.9305, 0.5069, 0.1409, -0.2742, -0.07226, -0.3313, -0.07226, -0.3313, 0.1409, -0.2742, 0.2911, 0.1378, 0.1351, 0.2938, 0.1351, 0.2938, 0.2911, 0.1378, 0.51, -0.9135, 0.5671, -0.7004, 0.5671, -0.7004, 0.51, -0.9135, 0.5042, 0.9332, 0.7174, 0.8761, 0.7174, 0.8761, 0.5042, 0.9332, -0.2283, -0.9135, -0.07226, -1.07, -0.07226, -1.07, -0.2283, -0.9135, 0.8734, 0.2938, 0.7174, 0.1378, 0.7174, 0.1378, 0.8734, 0.2938, 0.354, -0.3313, 0.1409, -0.2742, 0.1409, -0.2742, 0.354, -0.3313, 0.1351, 0.2938, 0.07799, 0.5069, 0.07799, 0.5069, 0.1351, 0.2938, 0.07799, 0.5069, 0.1351, 0.7201, 0.1351, 0.7201, 0.07799, 0.5069, 0.354, -1.07, 0.51, -0.9135, 0.51, -0.9135, 0.354, -1.07, 0.7174, 0.8761, 0.8734, 0.7201, 0.8734, 0.7201, 0.7174, 0.8761, -0.2854, -0.7004, -0.2283, -0.9135, -0.2283, -0.9135, -0.2854, -0.7004, -0.2283, -0.4873, -0.2854, -0.7004, -0.2854, -0.7004, -0.2283, -0.4873])
me_cylinder_003.materials.append(mat_tyre_mat)
me_cylinder_003.materials.append(mat_rims)
me_cylinder_003.update()
me_cylinder_004 = bpy.data.meshes.new('Cylinder.004')
me_cylinder_004.from_pydata([(0.0, 0.9013, -1.0), (0.0, 0.9013, 1.0), (0.4507, 0.7806, -1.0), (0.4507, 0.7806, 1.0), (0.7806, 0.4507, -1.0), (0.7806, 0.4507, 1.0), (0.9013, 0.0, -1.0), (0.9013, 0.0, 1.0), (0.7806, -0.4507, -1.0), (0.7806, -0.4507, 1.0), (0.4507, -0.7806, -1.0), (0.4507, -0.7806, 1.0), (0.0, -0.9013, -1.0), (0.0, -0.9013, 1.0), (-0.4507, -0.7806, -1.0), (-0.4507, -0.7806, 1.0), (-0.7806, -0.4507, -1.0), (-0.7806, -0.4507, 1.0), (-0.9013, 0.0, -1.0), (-0.9013, 0.0, 1.0), (-0.7806, 0.4507, -1.0), (-0.7806, 0.4507, 1.0), (-0.4507, 0.7806, -1.0), (-0.4507, 0.7806, 1.0), (0.0, 1.0, -1.0), (0.5, 0.866, -1.0), (0.5, 0.866, 1.0), (0.0, 1.0, 1.0), (0.866, 0.5, -1.0), (0.866, 0.5, 1.0), (1.0, 0.0, -1.0), (1.0, 0.0, 1.0), (0.866, -0.5, -1.0), (0.866, -0.5, 1.0), (0.5, -0.866, -1.0), (0.5, -0.866, 1.0), (0.0, -1.0, -1.0), (0.0, -1.0, 1.0), (-0.5, -0.866, -1.0), (-0.5, -0.866, 1.0), (-0.866, -0.5, -1.0), (-0.866, -0.5, 1.0), (-1.0, 0.0, -1.0), (-1.0, 0.0, 1.0), (-0.866, 0.5, -1.0), (-0.866, 0.5, 1.0), (-0.5, 0.866, -1.0), (-0.5, 0.866, 1.0), (1.324e-09, 0.9013, -1.067), (0.4507, 0.7806, -1.067), (0.4507, 0.7806, 1.067), (-1.324e-09, 0.9013, 1.067), (0.7806, 0.4507, -1.067), (0.7806, 0.4507, 1.067), (0.9013, 0.0, -1.067), (0.9013, 0.0, 1.067), (0.7806, -0.4507, -1.067), (0.7806, -0.4507, 1.067), (0.4507, -0.7806, -1.067), (0.4507, -0.7806, 1.067), (1.324e-09, -0.9013, -1.067), (-1.324e-09, -0.9013, 1.067), (-0.4507, -0.7806, -1.067), (-0.4507, -0.7806, 1.067), (-0.7806, -0.4507, -1.067), (-0.7806, -0.4507, 1.067), (-0.9013, 0.0, -1.067), (-0.9013, 0.0, 1.067), (-0.7806, 0.4507, -1.067), (-0.7806, 0.4507, 1.067), (-0.4507, 0.7806, -1.067), (-0.4507, 0.7806, 1.067)], [], [(24, 27, 26, 25), (25, 26, 29, 28), (28, 29, 31, 30), (30, 31, 33, 32), (32, 33, 35, 34), (34, 35, 37, 36), (36, 37, 39, 38), (38, 39, 41, 40), (40, 41, 43, 42), (42, 43, 45, 44), (11, 9, 57, 59), (44, 45, 47, 46), (46, 47, 27, 24), (16, 18, 66, 64), (2, 0, 24, 25), (1, 3, 26, 27), (4, 2, 25, 28), (3, 5, 29, 26), (6, 4, 28, 30), (5, 7, 31, 29), (8, 6, 30, 32), (7, 9, 33, 31), (10, 8, 32, 34), (9, 11, 35, 33), (12, 10, 34, 36), (11, 13, 37, 35), (14, 12, 36, 38), (13, 15, 39, 37), (16, 14, 38, 40), (15, 17, 41, 39), (18, 16, 40, 42), (17, 19, 43, 41), (20, 18, 42, 44), (19, 21, 45, 43), (22, 20, 44, 46), (21, 23, 47, 45), (0, 22, 46, 24), (23, 1, 27, 47), (50, 51, 71, 69, 67, 65, 63, 61, 59, 57, 55, 53), (48, 49, 52, 54, 56, 58, 60, 62, 64, 66, 68, 70), (2, 4, 52, 49), (19, 17, 65, 67), (10, 12, 60, 58), (5, 3, 50, 53), (18, 20, 68, 66), (13, 11, 59, 61), (4, 6, 54, 52), (21, 19, 67, 69), (12, 14, 62, 60), (7, 5, 53, 55), (20, 22, 70, 68), (15, 13, 61, 63), (6, 8, 56, 54), (23, 21, 69, 71), (14, 16, 64, 62), (9, 7, 55, 57), (22, 0, 48, 70), (0, 2, 49, 48), (17, 15, 63, 65), (8, 10, 58, 56), (1, 23, 71, 51), (3, 1, 51, 50)])
me_cylinder_004.polygons.foreach_set('material_index', [0, 0, 0, 0, 0, 0, 0, 0, 0, 0, 0, 0, 0, 0, 0, 0, 0, 0, 0, 0, 0, 0, 0, 0, 0, 0, 0, 0, 0, 0, 0, 0, 0, 0, 0, 0, 0, 0, 1, 0, 0, 0, 0, 0, 0, 0, 0, 0, 0, 0, 0, 0, 0, 0, 0, 0, 0, 0, 0, 0, 0, 0])
_uv = me_cylinder_004.uv_layers.new(name='UVMap')
_uv.uv.foreach_set('vector', [-0.1186, -4.559, 1.016, -4.559, 1.016, -4.37, -0.1186, -4.37, -0.1186, -4.37, 1.016, -4.37, 1.016, -4.181, -0.1186, -4.181, -0.1186, -4.181, 1.016, -4.181, 1.016, -3.991, -0.1186, -3.991, -0.1186, -3.991, 1.016, -3.991, 1.016, -3.802, -0.1186, -3.802, -0.1186, -3.802, 1.016, -3.802, 1.016, -3.613, -0.1186, -3.613, -0.1186, -3.613, 1.016, -3.613, 1.016, -3.424, -0.1186, -3.424, -0.1186, -3.424, 1.016, -3.424, 1.016, -3.235, -0.1186, -3.235, -0.1186, -3.235, 1.016, -3.235, 1.016, -3.046, -0.1186, -3.046, -0.1186, -3.046, 1.016, -3.046, 1.016, -2.857, -0.1186, -2.857, -0.1186, -2.857, 1.016, -2.857, 1.016, -2.667, -0.1186, -2.667, 0.8745, 0.7247, 0.7152, 0.884, 0.7152, 0.884, 0.8745, 0.7247, -0.1186, -2.667, 1.016, -2.667, 1.016, -2.478, -0.1186, -2.478, -0.1186, -2.478, 1.016, -2.478, 1.016, -2.289, -0.1186, -2.289, -3.936, 0.1699, -3.994, 0.3874, -3.994, 0.3874, -3.936, 0.1699, -3.342, 0.7643, -3.559, 0.8226, -3.559, 0.8703, -3.318, 0.8056, 0.06243, 0.5071, 0.1207, 0.7247, 0.07948, 0.7485, 0.0148, 0.5071, -3.182, 0.605, -3.342, 0.7643, -3.318, 0.8056, -3.141, 0.6288, 0.1207, 0.7247, 0.28, 0.884, 0.2562, 0.9252, 0.07948, 0.7485, -3.124, 0.3874, -3.182, 0.605, -3.141, 0.6288, -3.076, 0.3874, 0.28, 0.884, 0.4976, 0.9423, 0.4976, 0.9899, 0.2562, 0.9252, -3.182, 0.1699, -3.124, 0.3874, -3.076, 0.3874, -3.141, 0.146, 0.4976, 0.9423, 0.7152, 0.884, 0.739, 0.9252, 0.4976, 0.9899, -3.342, 0.01057, -3.182, 0.1699, -3.141, 0.146, -3.318, -0.03068, 0.7152, 0.884, 0.8745, 0.7247, 0.9157, 0.7485, 0.739, 0.9252, -3.559, -0.04773, -3.342, 0.01057, -3.318, -0.03068, -3.559, -0.09537, 0.8745, 0.7247, 0.9328, 0.5071, 0.9804, 0.5071, 0.9157, 0.7485, -3.777, 0.01057, -3.559, -0.04773, -3.559, -0.09537, -3.801, -0.03068, 0.9328, 0.5071, 0.8745, 0.2895, 0.9157, 0.2657, 0.9804, 0.5071, -3.936, 0.1699, -3.777, 0.01057, -3.801, -0.03068, -3.977, 0.146, 0.8745, 0.2895, 0.7152, 0.1302, 0.739, 0.08899, 0.9157, 0.2657, -3.994, 0.3874, -3.936, 0.1699, -3.977, 0.146, -4.042, 0.3874, 0.7152, 0.1302, 0.4976, 0.07194, 0.4976, 0.02431, 0.739, 0.08899, -3.936, 0.605, -3.994, 0.3874, -4.042, 0.3874, -3.977, 0.6288, 0.4976, 0.07194, 0.28, 0.1302, 0.2562, 0.08899, 0.4976, 0.02431, -3.777, 0.7643, -3.936, 0.605, -3.977, 0.6288, -3.801, 0.8056, 0.28, 0.1302, 0.1207, 0.2895, 0.07948, 0.2657, 0.2562, 0.08899, -3.559, 0.8226, -3.777, 0.7643, -3.801, 0.8056, -3.559, 0.8703, 0.1207, 0.2895, 0.06243, 0.5071, 0.0148, 0.5071, 0.07948, 0.2657, 0.1207, 0.7247, 0.06243, 0.5071, 0.1207, 0.2895, 0.28, 0.1302, 0.4976, 0.07194, 0.7152, 0.1302, 0.8745, 0.2895, 0.9328, 0.5071, 0.8745, 0.7247, 0.7152, 0.884, 0.4976, 0.9423, 0.28, 0.884, -3.559, 0.8226, -3.342, 0.7643, -3.182, 0.605, -3.124, 0.3874, -3.182, 0.1699, -3.342, 0.01057, -3.559, -0.04773, -3.777, 0.01057, -3.936, 0.1699, -3.994, 0.3874, -3.936, 0.605, -3.777, 0.7643, -3.342, 0.7643, -3.182, 0.605, -3.182, 0.605, -3.342, 0.7643, 0.4976, 0.07194, 0.7152, 0.1302, 0.7152, 0.1302, 0.4976, 0.07194, -3.342, 0.01057, -3.559, -0.04773, -3.559, -0.04773, -3.342, 0.01057, 0.28, 0.884, 0.1207, 0.7247, 0.1207, 0.7247, 0.28, 0.884, -3.994, 0.3874, -3.936, 0.605, -3.936, 0.605, -3.994, 0.3874, 0.9328, 0.5071, 0.8745, 0.7247, 0.8745, 0.7247, 0.9328, 0.5071, -3.182, 0.605, -3.124, 0.3874, -3.124, 0.3874, -3.182, 0.605, 0.28, 0.1302, 0.4976, 0.07194, 0.4976, 0.07194, 0.28, 0.1302, -3.559, -0.04773, -3.777, 0.01057, -3.777, 0.01057, -3.559, -0.04773, 0.4976, 0.9423, 0.28, 0.884, 0.28, 0.884, 0.4976, 0.9423, -3.936, 0.605, -3.777, 0.7643, -3.777, 0.7643, -3.936, 0.605, 0.8745, 0.2895, 0.9328, 0.5071, 0.9328, 0.5071, 0.8745, 0.2895, -3.124, 0.3874, -3.182, 0.1699, -3.182, 0.1699, -3.124, 0.3874, 0.1207, 0.2895, 0.28, 0.1302, 0.28, 0.1302, 0.1207, 0.2895, -3.777, 0.01057, -3.936, 0.1699, -3.936, 0.1699, -3.777, 0.01057, 0.7152, 0.884, 0.4976, 0.9423, 0.4976, 0.9423, 0.7152, 0.884, -3.777, 0.7643, -3.559, 0.8226, -3.559, 0.8226, -3.777, 0.7643, -3.559, 0.8226, -3.342, 0.7643, -3.342, 0.7643, -3.559, 0.8226, 0.7152, 0.1302, 0.8745, 0.2895, 0.8745, 0.2895, 0.7152, 0.1302, -3.182, 0.1699, -3.342, 0.01057, -3.342, 0.01057, -3.182, 0.1699, 0.06243, 0.5071, 0.1207, 0.2895, 0.1207, 0.2895, 0.06243, 0.5071, 0.1207, 0.7247, 0.06243, 0.5071, 0.06243, 0.5071, 0.1207, 0.7247])
me_cylinder_004.materials.append(mat_tyre_mat)
me_cylinder_004.materials.append(mat_rims)
me_cylinder_004.update()
me_plane = bpy.data.meshes.new('Plane')
me_plane.from_pydata([(0.00276, -1.0, 0.0), (1.0, -1.0, 0.0), (0.00276, 1.0, 0.0), (1.0, 1.0, 0.0), (1.637, 1.0, 0.0), (0.00276, 1.129, 0.7337), (0.9545, 1.141, 0.6883), (1.637, 1.129, 0.7337), (0.00276, 1.041, 1.609), (1.0, 1.041, 1.609), (1.637, 1.041, 1.609), (0.00276, -0.6219, 1.806), (1.0, -0.6219, 1.806), (1.637, -0.6219, 1.806), (0.00276, -1.14, 1.806), (1.102, -1.166, 1.708), (1.535, -1.166, 1.708), (0.00276, -1.287, 1.26), (1.102, -1.261, 1.358), (1.535, -1.261, 1.358), (0.00276, -1.287, 0.3864), (0.9254, -1.3, 0.4611), (1.637, -1.287, 0.3864), (0.00276, -1.287, 0.3864), (1.0, -1.287, 0.3864), (1.637, -1.287, 0.3864), (0.00276, -1.225, 0.0), (1.0, -1.225, 0.0), (1.582, -1.0, 0.0), (1.582, -1.225, 0.0), (1.0, 0.09638, 0.0), (1.582, 0.09638, 0.0), (1.637, -1.14, 1.806), (1.0, -1.14, 1.806), (1.637, -1.287, 1.26), (0.9254, -1.3, 1.185), (1.535, -1.175, 1.75), (1.102, -1.175, 1.75), (1.535, -1.27, 1.4), (1.102, -1.27, 1.4), (1.0, -1.287, 1.26), (1.0, -1.287, 0.3864), (-0.0007041, -1.3, 1.185), (-0.0007041, -1.3, 0.4611), (0.00276, -0.08179, 3.383), (0.00276, -0.3078, 3.202), (0.00276, -0.1799, 3.359), (0.00276, -0.2626, 3.293), (1.0, -0.08179, 3.383), (1.0, -0.3078, 3.202), (1.0, -0.1799, 3.359), (1.0, -0.2626, 3.293), (1.637, -0.3078, 3.202), (1.637, -0.08179, 3.383), (1.637, -0.2021, 3.21), (1.634, -0.2473, 3.199), (1.637, -0.2626, 3.293), (1.637, -0.1799, 3.359), (0.00276, 0.8999, 2.914), (0.00276, 0.3771, 3.383), (0.00276, 0.8446, 3.093), (0.00276, 0.7258, 3.246), (0.00276, 0.5617, 3.348), (1.0, 0.8999, 2.914), (1.0, 0.3771, 3.383), (1.0, 0.8446, 3.093), (1.0, 0.7258, 3.246), (1.0, 0.5617, 3.348), (1.637, 0.3771, 3.383), (1.637, 0.8999, 2.914), (1.637, 0.8702, 2.912), (1.637, 0.5617, 3.348), (1.637, 0.7258, 3.246), (1.637, 0.8446, 3.093), (0.00276, 1.058, 0.09653), (0.00276, 1.129, 0.3531), (0.00276, 1.085, 0.1524), (0.00276, 1.108, 0.2207), (0.00276, 1.124, 0.2912), (1.0, 1.058, 0.09653), (0.9545, 1.141, 0.3986), (1.0, 1.085, 0.1524), (1.0, 1.108, 0.2207), (1.0, 1.124, 0.2912), (1.637, 1.129, 0.3531), (1.637, 1.058, 0.09653), (1.637, 1.124, 0.2912), (1.637, 1.108, 0.2207), (1.637, 1.085, 0.1524), (1.0, 1.129, 0.7337), (1.0, 1.129, 0.3531), (-0.9545, 1.141, 0.6883), (-0.9545, 1.141, 0.3986), (1.637, -0.09298, 2.918), (1.637, 0.3864, 1.638), (1.629, -0.2175, 2.921), (1.609, -0.08078, 1.649), (1.622, -0.3475, 1.656), (1.627, -0.3493, 2.148), (1.637, 0.6718, 2.905), (1.637, 0.815, 2.116), (1.637, 0.823, 1.627)], [], [(0, 1, 3, 2), (89, 7, 10, 9), (5, 89, 9, 8), (12, 13, 32, 33), (11, 12, 33, 14), (18, 15, 37, 39), (14, 33, 40, 17), (40, 34, 22, 41), (42, 35, 21, 43), (41, 22, 25, 24), (20, 41, 24, 23), (1, 0, 26, 27), (1, 27, 29, 28), (25, 29, 27, 24), (24, 27, 26, 23), (1, 28, 31, 30), (3, 30, 31, 4), (29, 25, 28), (34, 32, 22), (32, 13, 22), (22, 13, 28, 25), (31, 28, 13), (10, 7, 4), (16, 15, 33, 32), (18, 19, 34, 40), (15, 18, 40, 33), (19, 16, 32, 34), (37, 36, 38, 39), (15, 16, 36, 37), (16, 19, 38, 36), (19, 18, 39, 38), (35, 42, 17, 40), (43, 21, 41, 20), (21, 35, 40, 41), (52, 56, 57, 53, 54, 55), (49, 45, 47, 51), (51, 47, 46, 50), (50, 46, 44, 48), (52, 49, 51, 56), (56, 51, 50, 57), (57, 50, 48, 53), (45, 49, 12, 11), (49, 52, 13, 12), (13, 52, 55, 95, 98, 97, 96, 31), (31, 96, 94, 4), (68, 71, 70), (71, 72, 70), (72, 73, 70), (73, 69, 70), (64, 59, 62, 67), (67, 62, 61, 66), (66, 61, 60, 65), (65, 60, 58, 63), (68, 64, 67, 71), (71, 67, 66, 72), (72, 66, 65, 73), (73, 65, 63, 69), (59, 64, 48, 44), (8, 9, 63, 58), (64, 68, 53, 48), (9, 10, 69, 63), (70, 69, 10, 4), (54, 53, 68, 70, 4, 94, 101, 100, 99, 93), (90, 75, 78, 83), (83, 78, 77, 82), (82, 77, 76, 81), (81, 76, 74, 79), (84, 90, 83, 86), (86, 83, 82, 87), (87, 82, 81, 88), (88, 81, 79, 85), (92, 80, 6, 91), (2, 3, 79, 74), (79, 3, 4, 85), (90, 84, 7, 89), (4, 7, 84, 86, 87, 88, 85), (91, 6, 89, 5), (80, 92, 75, 90), (92, 91, 5, 75), (6, 80, 90, 89), (96, 97, 98, 95), (93, 99, 100, 101, 94), (94, 96, 95, 93), (93, 95, 55, 54)])
me_plane.polygons.foreach_set('material_index', [0, 0, 0, 0, 0, 0, 0, 0, 3, 0, 0, 0, 0, 0, 0, 0, 0, 0, 0, 0, 0, 0, 0, 0, 0, 0, 0, 2, 0, 0, 0, 0, 0, 0, 0, 0, 0, 0, 0, 0, 0, 1, 0, 0, 0, 0, 0, 0, 0, 0, 0, 0, 0, 0, 0, 0, 0, 0, 1, 0, 0, 0, 0, 0, 0, 0, 0, 0, 0, 0, 0, 3, 0, 0, 0, 0, 0, 0, 0, 0, 1, 1, 1, 0])
_uv = me_plane.uv_layers.new(name='UVMap')
_uv.uv.foreach_set('vector', [0.4111, 0.05965, 0.3552, 0.1301, 0.2685, 0.08178, 0.2997, 0.0003317, 0.2121, 0.1232, 0.2478, 0.1402, 0.2262, 0.1926, 0.1877, 0.184, 0.06557, 0.0737, 0.2121, 0.1232, 0.1877, 0.184, 0.02375, 0.1624, 0.3058, 0.257, 0.2843, 0.2187, 0.3085, 0.2146, 0.3273, 0.2359, 0.4005, 0.3928, 0.3058, 0.257, 0.3273, 0.2359, 0.4405, 0.3366, 0.3389, 0.2083, 0.3274, 0.2269, 0.3278, 0.2256, 0.3373, 0.2108, 0.4405, 0.3366, 0.3273, 0.2359, 0.3461, 0.2048, 0.4675, 0.2741, 0.3461, 0.2048, 0.3209, 0.1932, 0.3358, 0.156, 0.36, 0.1613, 0.4616, 0.2509, 0.3495, 0.2049, 0.3607, 0.1647, 0.4665, 0.1779, 0.36, 0.1613, 0.3358, 0.156, 0.3403, 0.1576, 0.3611, 0.1587, 0.4675, 0.1577, 0.36, 0.1613, 0.3611, 0.1587, 0.4565, 0.1322, 0.3552, 0.1301, 0.4111, 0.05965, 0.4353, 0.09026, 0.3582, 0.1407, 0.3552, 0.1301, 0.3582, 0.1407, 0.3446, 0.1445, 0.3438, 0.1384, 0.3403, 0.1576, 0.3446, 0.1445, 0.3582, 0.1407, 0.3611, 0.1587, 0.3611, 0.1587, 0.3582, 0.1407, 0.4353, 0.09026, 0.4565, 0.1322, 0.3552, 0.1301, 0.3438, 0.1384, 0.3131, 0.09753, 0.3168, 0.08793, 0.2685, 0.08178, 0.3168, 0.08793, 0.3131, 0.09753, 0.2702, 0.09897, 0.3446, 0.1445, 0.3403, 0.1576, 0.3438, 0.1384, 0.3209, 0.1932, 0.3085, 0.2146, 0.3358, 0.156, 0.3085, 0.2146, 0.2843, 0.2187, 0.3358, 0.156, 0.3358, 0.156, 0.2843, 0.2187, 0.3438, 0.1384, 0.3403, 0.1576, 0.3131, 0.09753, 0.3438, 0.1384, 0.2843, 0.2187, 0.2262, 0.1926, 0.2478, 0.1402, 0.2702, 0.09897, 0.3139, 0.2138, 0.3274, 0.2269, 0.3273, 0.2359, 0.3085, 0.2146, 0.3389, 0.2083, 0.3224, 0.1994, 0.3209, 0.1932, 0.3461, 0.2048, 0.3274, 0.2269, 0.3389, 0.2083, 0.3461, 0.2048, 0.3273, 0.2359, 0.3224, 0.1994, 0.3139, 0.2138, 0.3085, 0.2146, 0.3209, 0.1932, 0.3278, 0.2256, 0.3138, 0.2141, 0.3219, 0.2012, 0.3373, 0.2108, 0.3274, 0.2269, 0.3139, 0.2138, 0.3138, 0.2141, 0.3278, 0.2256, 0.3139, 0.2138, 0.3224, 0.1994, 0.3219, 0.2012, 0.3138, 0.2141, 0.3224, 0.1994, 0.3389, 0.2083, 0.3373, 0.2108, 0.3219, 0.2012, 0.3495, 0.2049, 0.4616, 0.2509, 0.4675, 0.2741, 0.3461, 0.2048, 0.4665, 0.1779, 0.3607, 0.1647, 0.36, 0.1613, 0.4675, 0.1577, 0.3607, 0.1647, 0.3495, 0.2049, 0.3461, 0.2048, 0.36, 0.1613, 0.2164, 0.2857, 0.2216, 0.2885, 0.2222, 0.2901, 0.2214, 0.2912, 0.2282, 0.2906, 0.221, 0.2883, 0.2203, 0.3151, 0.2708, 0.4804, 0.229, 0.5099, 0.219, 0.3168, 0.219, 0.3168, 0.229, 0.5099, 0.1839, 0.536, 0.217, 0.3186, 0.217, 0.3186, 0.1839, 0.536, 0.1367, 0.5585, 0.2152, 0.3203, 0.2164, 0.2857, 0.2203, 0.3151, 0.219, 0.3168, 0.2216, 0.2885, 0.2216, 0.2885, 0.219, 0.3168, 0.217, 0.3186, 0.2222, 0.2901, 0.2222, 0.2901, 0.217, 0.3186, 0.2152, 0.3203, 0.2214, 0.2912, 0.2708, 0.4804, 0.2203, 0.3151, 0.3058, 0.257, 0.4005, 0.3928, 0.2203, 0.3151, 0.2164, 0.2857, 0.2843, 0.2187, 0.3058, 0.257, 0.2843, 0.2187, 0.2164, 0.2857, 0.221, 0.2883, 0.229, 0.2717, 0.2597, 0.2305, 0.277, 0.203, 0.2656, 0.1958, 0.3131, 0.09753, 0.3131, 0.09753, 0.2656, 0.1958, 0.2487, 0.1968, 0.2702, 0.09897, 0.206, 0.2846, 0.2025, 0.2817, 0.1987, 0.2616, 0.2025, 0.2817, 0.2004, 0.2773, 0.1987, 0.2616, 0.2004, 0.2773, 0.1999, 0.2718, 0.1987, 0.2616, 0.1999, 0.2718, 0.2024, 0.2673, 0.1987, 0.2616, 0.1856, 0.3071, 0.03988, 0.5568, 0.01835, 0.4942, 0.1816, 0.3005, 0.1816, 0.3005, 0.01835, 0.4942, 0.005318, 0.4313, 0.1785, 0.2928, 0.1785, 0.2928, 0.005318, 0.4313, 0.001102, 0.3694, 0.1766, 0.2847, 0.1766, 0.2847, 0.001102, 0.3694, 0.005523, 0.3095, 0.176, 0.277, 0.206, 0.2846, 0.1856, 0.3071, 0.1816, 0.3005, 0.2025, 0.2817, 0.2025, 0.2817, 0.1816, 0.3005, 0.1785, 0.2928, 0.2004, 0.2773, 0.2004, 0.2773, 0.1785, 0.2928, 0.1766, 0.2847, 0.1999, 0.2718, 0.1999, 0.2718, 0.1766, 0.2847, 0.176, 0.277, 0.2024, 0.2673, 0.03988, 0.5568, 0.1856, 0.3071, 0.2152, 0.3203, 0.1367, 0.5585, 0.02375, 0.1624, 0.1877, 0.184, 0.176, 0.277, 0.005523, 0.3095, 0.1856, 0.3071, 0.206, 0.2846, 0.2214, 0.2912, 0.2152, 0.3203, 0.1877, 0.184, 0.2262, 0.1926, 0.2024, 0.2673, 0.176, 0.277, 0.1987, 0.2616, 0.2024, 0.2673, 0.2262, 0.1926, 0.2702, 0.09897, 0.2282, 0.2906, 0.2214, 0.2912, 0.206, 0.2846, 0.1987, 0.2616, 0.2702, 0.09897, 0.2487, 0.1968, 0.2339, 0.1909, 0.2214, 0.2181, 0.2062, 0.2618, 0.232, 0.2732, 0.23, 0.101, 0.1423, 0.02679, 0.1725, 0.0177, 0.2369, 0.09661, 0.2369, 0.09661, 0.1725, 0.0177, 0.2035, 0.01016, 0.2443, 0.09221, 0.2443, 0.09221, 0.2035, 0.01016, 0.2349, 0.004655, 0.2519, 0.08825, 0.2519, 0.08825, 0.2349, 0.004655, 0.2661, 0.001152, 0.2592, 0.08485, 0.2585, 0.1192, 0.23, 0.101, 0.2369, 0.09661, 0.2604, 0.1155, 0.2604, 0.1155, 0.2369, 0.09661, 0.2443, 0.09221, 0.2627, 0.1114, 0.2627, 0.1114, 0.2443, 0.09221, 0.2519, 0.08825, 0.265, 0.1074, 0.265, 0.1074, 0.2519, 0.08825, 0.2592, 0.08485, 0.2669, 0.1039, 0.126, 0.03918, 0.2247, 0.1031, 0.2128, 0.12, 0.08824, 0.06708, 0.2997, 0.0003317, 0.2685, 0.08178, 0.2592, 0.08485, 0.2661, 0.001152, 0.2592, 0.08485, 0.2685, 0.08178, 0.2702, 0.09897, 0.2669, 0.1039, 0.23, 0.101, 0.2585, 0.1192, 0.2478, 0.1402, 0.2121, 0.1232, 0.2702, 0.09897, 0.2478, 0.1402, 0.2585, 0.1192, 0.2604, 0.1155, 0.2627, 0.1114, 0.265, 0.1074, 0.2669, 0.1039, 0.08824, 0.06708, 0.2128, 0.12, 0.2121, 0.1232, 0.06557, 0.0737, 0.2247, 0.1031, 0.126, 0.03918, 0.1423, 0.02679, 0.23, 0.101, 0.126, 0.03918, 0.08824, 0.06708, 0.06557, 0.0737, 0.1423, 0.02679, 0.2128, 0.12, 0.2247, 0.1031, 0.23, 0.101, 0.2121, 0.1232, 0.2656, 0.1958, 0.277, 0.203, 0.2597, 0.2305, 0.229, 0.2717, 0.232, 0.2732, 0.2062, 0.2618, 0.2214, 0.2181, 0.2339, 0.1909, 0.2487, 0.1968, 0.2487, 0.1968, 0.2656, 0.1958, 0.229, 0.2717, 0.232, 0.2732, 0.232, 0.2732, 0.229, 0.2717, 0.221, 0.2883, 0.2282, 0.2906])
me_plane.materials.append(mat_mainbody)
me_plane.materials.append(mat_material)
me_plane.materials.append(mat_material_001)
me_plane.materials.append(None)
me_plane.update()
me_cylinder = bpy.data.meshes.new('Cylinder')
me_cylinder.from_pydata([(0.0, 0.9013, -1.0), (0.0, 0.9013, 1.0), (0.4507, 0.7806, -1.0), (0.4507, 0.7806, 1.0), (0.7806, 0.4507, -1.0), (0.7806, 0.4507, 1.0), (0.9013, 0.0, -1.0), (0.9013, 0.0, 1.0), (0.7806, -0.4507, -1.0), (0.7806, -0.4507, 1.0), (0.4507, -0.7806, -1.0), (0.4507, -0.7806, 1.0), (0.0, -0.9013, -1.0), (0.0, -0.9013, 1.0), (-0.4507, -0.7806, -1.0), (-0.4507, -0.7806, 1.0), (-0.7806, -0.4507, -1.0), (-0.7806, -0.4507, 1.0), (-0.9013, 0.0, -1.0), (-0.9013, 0.0, 1.0), (-0.7806, 0.4507, -1.0), (-0.7806, 0.4507, 1.0), (-0.4507, 0.7806, -1.0), (-0.4507, 0.7806, 1.0), (0.0, 1.0, -1.0), (0.5, 0.866, -1.0), (0.5, 0.866, 1.0), (0.0, 1.0, 1.0), (0.866, 0.5, -1.0), (0.866, 0.5, 1.0), (1.0, 0.0, -1.0), (1.0, 0.0, 1.0), (0.866, -0.5, -1.0), (0.866, -0.5, 1.0), (0.5, -0.866, -1.0), (0.5, -0.866, 1.0), (0.0, -1.0, -1.0), (0.0, -1.0, 1.0), (-0.5, -0.866, -1.0), (-0.5, -0.866, 1.0), (-0.866, -0.5, -1.0), (-0.866, -0.5, 1.0), (-1.0, 0.0, -1.0), (-1.0, 0.0, 1.0), (-0.866, 0.5, -1.0), (-0.866, 0.5, 1.0), (-0.5, 0.866, -1.0), (-0.5, 0.866, 1.0), (1.324e-09, 0.9013, -1.067), (0.4507, 0.7806, -1.067), (0.4507, 0.7806, 1.067), (-1.324e-09, 0.9013, 1.067), (0.7806, 0.4507, -1.067), (0.7806, 0.4507, 1.067), (0.9013, 0.0, -1.067), (0.9013, 0.0, 1.067), (0.7806, -0.4507, -1.067), (0.7806, -0.4507, 1.067), (0.4507, -0.7806, -1.067), (0.4507, -0.7806, 1.067), (1.324e-09, -0.9013, -1.067), (-1.324e-09, -0.9013, 1.067), (-0.4507, -0.7806, -1.067), (-0.4507, -0.7806, 1.067), (-0.7806, -0.4507, -1.067), (-0.7806, -0.4507, 1.067), (-0.9013, 0.0, -1.067), (-0.9013, 0.0, 1.067), (-0.7806, 0.4507, -1.067), (-0.7806, 0.4507, 1.067), (-0.4507, 0.7806, -1.067), (-0.4507, 0.7806, 1.067)], [], [(24, 27, 26, 25), (25, 26, 29, 28), (28, 29, 31, 30), (30, 31, 33, 32), (32, 33, 35, 34), (34, 35, 37, 36), (36, 37, 39, 38), (38, 39, 41, 40), (40, 41, 43, 42), (42, 43, 45, 44), (11, 9, 57, 59), (44, 45, 47, 46), (46, 47, 27, 24), (16, 18, 66, 64), (2, 0, 24, 25), (1, 3, 26, 27), (4, 2, 25, 28), (3, 5, 29, 26), (6, 4, 28, 30), (5, 7, 31, 29), (8, 6, 30, 32), (7, 9, 33, 31), (10, 8, 32, 34), (9, 11, 35, 33), (12, 10, 34, 36), (11, 13, 37, 35), (14, 12, 36, 38), (13, 15, 39, 37), (16, 14, 38, 40), (15, 17, 41, 39), (18, 16, 40, 42), (17, 19, 43, 41), (20, 18, 42, 44), (19, 21, 45, 43), (22, 20, 44, 46), (21, 23, 47, 45), (0, 22, 46, 24), (23, 1, 27, 47), (50, 51, 71, 69, 67, 65, 63, 61, 59, 57, 55, 53), (48, 49, 52, 54, 56, 58, 60, 62, 64, 66, 68, 70), (2, 4, 52, 49), (19, 17, 65, 67), (10, 12, 60, 58), (5, 3, 50, 53), (18, 20, 68, 66), (13, 11, 59, 61), (4, 6, 54, 52), (21, 19, 67, 69), (12, 14, 62, 60), (7, 5, 53, 55), (20, 22, 70, 68), (15, 13, 61, 63), (6, 8, 56, 54), (23, 21, 69, 71), (14, 16, 64, 62), (9, 7, 55, 57), (22, 0, 48, 70), (0, 2, 49, 48), (17, 15, 63, 65), (8, 10, 58, 56), (1, 23, 71, 51), (3, 1, 51, 50)])
_uv = me_cylinder.uv_layers.new(name='UVMap')
_uv.uv.foreach_set('vector', [1.0, 0.5, 1.0, 1.0, 0.9167, 1.0, 0.9167, 0.5, 0.9167, 0.5, 0.9167, 1.0, 0.8333, 1.0, 0.8333, 0.5, 0.8333, 0.5, 0.8333, 1.0, 0.75, 1.0, 0.75, 0.5, 0.75, 0.5, 0.75, 1.0, 0.6667, 1.0, 0.6667, 0.5, 0.6667, 0.5, 0.6667, 1.0, 0.5833, 1.0, 0.5833, 0.5, 0.5833, 0.5, 0.5833, 1.0, 0.5, 1.0, 0.5, 0.5, 0.5, 0.5, 0.5, 1.0, 0.4167, 1.0, 0.4167, 0.5, 0.4167, 0.5, 0.4167, 1.0, 0.3333, 1.0, 0.3333, 0.5, 0.3333, 0.5, 0.3333, 1.0, 0.25, 1.0, 0.25, 0.5, 0.25, 0.5, 0.25, 1.0, 0.1667, 1.0, 0.1667, 0.5, 0.3582, 0.06266, 0.4373, 0.1418, 0.4373, 0.1418, 0.3582, 0.06266, 0.1667, 0.5, 0.1667, 1.0, 0.08333, 1.0, 0.08333, 0.5, 0.08333, 0.5, 0.08333, 1.0, 7.451e-08, 1.0, 7.451e-08, 0.5, 0.5627, 0.1418, 0.5337, 0.25, 0.5337, 0.25, 0.5627, 0.1418, 0.8582, 0.4373, 0.75, 0.4663, 0.75, 0.49, 0.87, 0.4578, 0.25, 0.4663, 0.3582, 0.4373, 0.37, 0.4578, 0.25, 0.49, 0.9373, 0.3582, 0.8582, 0.4373, 0.87, 0.4578, 0.9578, 0.37, 0.3582, 0.4373, 0.4373, 0.3582, 0.4578, 0.37, 0.37, 0.4578, 0.9663, 0.25, 0.9373, 0.3582, 0.9578, 0.37, 0.99, 0.25, 0.4373, 0.3582, 0.4663, 0.25, 0.49, 0.25, 0.4578, 0.37, 0.9373, 0.1418, 0.9663, 0.25, 0.99, 0.25, 0.9578, 0.13, 0.4663, 0.25, 0.4373, 0.1418, 0.4578, 0.13, 0.49, 0.25, 0.8582, 0.06266, 0.9373, 0.1418, 0.9578, 0.13, 0.87, 0.04215, 0.4373, 0.1418, 0.3582, 0.06266, 0.37, 0.04215, 0.4578, 0.13, 0.75, 0.03368, 0.8582, 0.06266, 0.87, 0.04215, 0.75, 0.01, 0.3582, 0.06266, 0.25, 0.03368, 0.25, 0.01, 0.37, 0.04215, 0.6418, 0.06266, 0.75, 0.03368, 0.75, 0.01, 0.63, 0.04215, 0.25, 0.03368, 0.1418, 0.06266, 0.13, 0.04215, 0.25, 0.01, 0.5627, 0.1418, 0.6418, 0.06266, 0.63, 0.04215, 0.5422, 0.13, 0.1418, 0.06266, 0.06266, 0.1418, 0.04215, 0.13, 0.13, 0.04215, 0.5337, 0.25, 0.5627, 0.1418, 0.5422, 0.13, 0.51, 0.25, 0.06266, 0.1418, 0.03368, 0.25, 0.01, 0.25, 0.04215, 0.13, 0.5627, 0.3582, 0.5337, 0.25, 0.51, 0.25, 0.5422, 0.37, 0.03368, 0.25, 0.06266, 0.3582, 0.04215, 0.37, 0.01, 0.25, 0.6418, 0.4373, 0.5627, 0.3582, 0.5422, 0.37, 0.63, 0.4578, 0.06266, 0.3582, 0.1418, 0.4373, 0.13, 0.4578, 0.04215, 0.37, 0.75, 0.4663, 0.6418, 0.4373, 0.63, 0.4578, 0.75, 0.49, 0.1418, 0.4373, 0.25, 0.4663, 0.25, 0.49, 0.13, 0.4578, 0.3582, 0.4373, 0.25, 0.4663, 0.1418, 0.4373, 0.06266, 0.3582, 0.03368, 0.25, 0.06266, 0.1418, 0.1418, 0.06266, 0.25, 0.03368, 0.3582, 0.06266, 0.4373, 0.1418, 0.4663, 0.25, 0.4373, 0.3582, 0.75, 0.4663, 0.8582, 0.4373, 0.9373, 0.3582, 0.9663, 0.25, 0.9373, 0.1418, 0.8582, 0.06266, 0.75, 0.03368, 0.6418, 0.06266, 0.5627, 0.1418, 0.5337, 0.25, 0.5627, 0.3582, 0.6418, 0.4373, 0.8582, 0.4373, 0.9373, 0.3582, 0.9373, 0.3582, 0.8582, 0.4373, 0.03368, 0.25, 0.06266, 0.1418, 0.06266, 0.1418, 0.03368, 0.25, 0.8582, 0.06266, 0.75, 0.03368, 0.75, 0.03368, 0.8582, 0.06266, 0.4373, 0.3582, 0.3582, 0.4373, 0.3582, 0.4373, 0.4373, 0.3582, 0.5337, 0.25, 0.5627, 0.3582, 0.5627, 0.3582, 0.5337, 0.25, 0.25, 0.03368, 0.3582, 0.06266, 0.3582, 0.06266, 0.25, 0.03368, 0.9373, 0.3582, 0.9663, 0.25, 0.9663, 0.25, 0.9373, 0.3582, 0.06266, 0.3582, 0.03368, 0.25, 0.03368, 0.25, 0.06266, 0.3582, 0.75, 0.03368, 0.6418, 0.06266, 0.6418, 0.06266, 0.75, 0.03368, 0.4663, 0.25, 0.4373, 0.3582, 0.4373, 0.3582, 0.4663, 0.25, 0.5627, 0.3582, 0.6418, 0.4373, 0.6418, 0.4373, 0.5627, 0.3582, 0.1418, 0.06266, 0.25, 0.03368, 0.25, 0.03368, 0.1418, 0.06266, 0.9663, 0.25, 0.9373, 0.1418, 0.9373, 0.1418, 0.9663, 0.25, 0.1418, 0.4373, 0.06266, 0.3582, 0.06266, 0.3582, 0.1418, 0.4373, 0.6418, 0.06266, 0.5627, 0.1418, 0.5627, 0.1418, 0.6418, 0.06266, 0.4373, 0.1418, 0.4663, 0.25, 0.4663, 0.25, 0.4373, 0.1418, 0.6418, 0.4373, 0.75, 0.4663, 0.75, 0.4663, 0.6418, 0.4373, 0.75, 0.4663, 0.8582, 0.4373, 0.8582, 0.4373, 0.75, 0.4663, 0.06266, 0.1418, 0.1418, 0.06266, 0.1418, 0.06266, 0.06266, 0.1418, 0.9373, 0.1418, 0.8582, 0.06266, 0.8582, 0.06266, 0.9373, 0.1418, 0.25, 0.4663, 0.1418, 0.4373, 0.1418, 0.4373, 0.25, 0.4663, 0.3582, 0.4373, 0.25, 0.4663, 0.25, 0.4663, 0.3582, 0.4373])
me_cylinder.update()

# ---- objects
ob_light = bpy.data.objects.new('Light', light_light)
ob_camera = bpy.data.objects.new('Camera', cam_camera)
ob_wheel_001 = bpy.data.objects.new('Wheel.001', me_cylinder_001)
ob_wheel_002 = bpy.data.objects.new('Wheel.002', me_cylinder_002)
ob_wheel_003 = bpy.data.objects.new('Wheel.003', me_cylinder_003)
ob_wheel_004 = bpy.data.objects.new('Wheel.004', me_cylinder_004)
ob_plane = bpy.data.objects.new('Plane', me_plane)
ob_wheel = bpy.data.objects.new('Wheel', me_cylinder)

# ---- transforms, parenting, visibility, modifiers, constraints
ob_light.location = (4.076, 1.005, 5.904)
ob_light.rotation_euler = (0.6503, 0.05522, 1.866)
ob_light.lock_rotations_4d = False
ob_light.empty_display_type = 'ARROWS'
ob_light.color = (0.0, 0.0, 0.0, 0.0)
ob_light.lineart.crease_threshold = 0.0
ob_camera.location = (7.359, -6.926, 4.958)
ob_camera.rotation_euler = (1.109, 0.0, 0.8149)
ob_camera.lock_rotations_4d = False
ob_camera.empty_display_type = 'ARROWS'
ob_camera.color = (0.0, 0.0, 0.0, 0.0)
ob_camera.display_type = 'WIRE'
ob_camera.lineart.crease_threshold = 0.0
ob_wheel_001.location = (2.35, 0.0, 0.0)
ob_wheel_001.rotation_euler = (0.0, 1.571, 0.0)
ob_wheel_001.scale = (1.0, 1.0, 0.4551)
ob_wheel_002.location = (-2.35, 0.0, 0.0)
ob_wheel_002.rotation_euler = (0.0, 1.571, 0.0)
ob_wheel_002.scale = (1.0, 1.0, 0.4551)
ob_wheel_003.location = (-2.35, 6.0, 0.0)
ob_wheel_003.rotation_euler = (0.0, 1.571, 0.0)
ob_wheel_003.scale = (1.0, 1.0, 0.4551)
ob_wheel_004.location = (2.35, 6.0, 0.0)
ob_wheel_004.rotation_euler = (0.0, 1.571, 0.0)
ob_wheel_004.scale = (1.0, 1.0, 0.4551)
ob_plane.location = (0.0, 2.877, -0.1334)
ob_plane.scale = (1.516, 4.107, 1.0)
_m = ob_plane.modifiers.new('Mirror', 'MIRROR')
_m.merge_threshold = 0.1
ob_wheel.location = (0.0, 0.0, 0.0)
ob_wheel.rotation_euler = (0.0, 1.571, 0.0)
ob_wheel.scale = (1.0, 1.0, 0.4551)

# ---- collection membership
col_collection.objects.link(ob_light)
col_collection.objects.link(ob_camera)
col_collection.objects.link(ob_wheel_001)
col_collection.objects.link(ob_wheel_002)
col_collection.objects.link(ob_wheel_003)
col_collection.objects.link(ob_wheel_004)
col_collection.objects.link(ob_plane)
col_wheel.objects.link(ob_wheel)

# ---- scene / render settings (as saved in the file)
scene.camera = ob_camera
scene.frame_start = 1; scene.frame_end = 250; scene.frame_set(1)
scene.render.engine = 'BLENDER_EEVEE_NEXT'
scene.eevee.taa_render_samples = 4
scene.eevee.use_shadows = False
bpy.context.view_layer.update()
